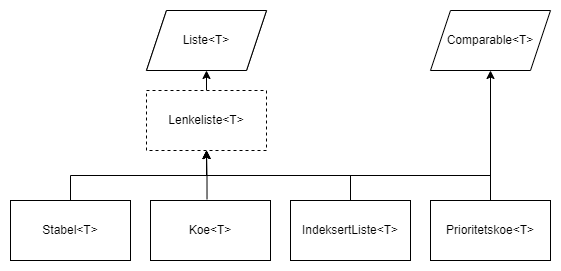

The diagram above was exported from draw.io. Its source (the exported page's mxGraphModel, read from the mxfile embedded in the PNG):
<mxGraphModel dx="1054" dy="928" grid="1" gridSize="10" guides="1" tooltips="1" connect="1" arrows="1" fold="1" page="1" pageScale="1" pageWidth="827" pageHeight="1169" math="0" shadow="0">
  <root>
    <mxCell id="0" />
    <mxCell id="1" parent="0" />
    <mxCell id="2H4wZ7cL-OGh3fIq7D7a-1" value="Liste&amp;lt;T&amp;gt;" style="shape=parallelogram;perimeter=parallelogramPerimeter;whiteSpace=wrap;html=1;fixedSize=1;" parent="1" vertex="1">
      <mxGeometry x="340" y="60" width="120" height="60" as="geometry" />
    </mxCell>
    <mxCell id="2H4wZ7cL-OGh3fIq7D7a-14" style="edgeStyle=orthogonalEdgeStyle;rounded=0;orthogonalLoop=1;jettySize=auto;html=1;exitX=0.5;exitY=0;exitDx=0;exitDy=0;entryX=0.5;entryY=1;entryDx=0;entryDy=0;" parent="1" source="2H4wZ7cL-OGh3fIq7D7a-2" target="2H4wZ7cL-OGh3fIq7D7a-1" edge="1">
      <mxGeometry relative="1" as="geometry" />
    </mxCell>
    <mxCell id="2H4wZ7cL-OGh3fIq7D7a-2" value="Lenkeliste&amp;lt;T&amp;gt;" style="rounded=0;whiteSpace=wrap;html=1;dashed=1;" parent="1" vertex="1">
      <mxGeometry x="340" y="140" width="120" height="60" as="geometry" />
    </mxCell>
    <mxCell id="2H4wZ7cL-OGh3fIq7D7a-11" style="edgeStyle=orthogonalEdgeStyle;rounded=0;orthogonalLoop=1;jettySize=auto;html=1;exitX=0.471;exitY=-0.021;exitDx=0;exitDy=0;exitPerimeter=0;" parent="1" source="2H4wZ7cL-OGh3fIq7D7a-3" edge="1">
      <mxGeometry relative="1" as="geometry">
        <mxPoint x="400" y="200" as="targetPoint" />
      </mxGeometry>
    </mxCell>
    <mxCell id="2H4wZ7cL-OGh3fIq7D7a-3" value="Koe&amp;lt;T&amp;gt;" style="rounded=0;whiteSpace=wrap;html=1;" parent="1" vertex="1">
      <mxGeometry x="344" y="250" width="120" height="60" as="geometry" />
    </mxCell>
    <mxCell id="2H4wZ7cL-OGh3fIq7D7a-10" style="edgeStyle=orthogonalEdgeStyle;rounded=0;orthogonalLoop=1;jettySize=auto;html=1;exitX=0.5;exitY=0;exitDx=0;exitDy=0;entryX=0.5;entryY=1;entryDx=0;entryDy=0;" parent="1" source="2H4wZ7cL-OGh3fIq7D7a-4" target="2H4wZ7cL-OGh3fIq7D7a-2" edge="1">
      <mxGeometry relative="1" as="geometry" />
    </mxCell>
    <mxCell id="2H4wZ7cL-OGh3fIq7D7a-4" value="Stabel&amp;lt;T&amp;gt;" style="rounded=0;whiteSpace=wrap;html=1;" parent="1" vertex="1">
      <mxGeometry x="204" y="250" width="120" height="60" as="geometry" />
    </mxCell>
    <mxCell id="2H4wZ7cL-OGh3fIq7D7a-12" style="edgeStyle=orthogonalEdgeStyle;rounded=0;orthogonalLoop=1;jettySize=auto;html=1;exitX=0.5;exitY=0;exitDx=0;exitDy=0;" parent="1" source="2H4wZ7cL-OGh3fIq7D7a-5" edge="1">
      <mxGeometry relative="1" as="geometry">
        <mxPoint x="400" y="200" as="targetPoint" />
      </mxGeometry>
    </mxCell>
    <mxCell id="2H4wZ7cL-OGh3fIq7D7a-5" value="IndeksertListe&amp;lt;T&amp;gt;" style="rounded=0;whiteSpace=wrap;html=1;" parent="1" vertex="1">
      <mxGeometry x="484" y="250" width="120" height="60" as="geometry" />
    </mxCell>
    <mxCell id="2H4wZ7cL-OGh3fIq7D7a-13" style="edgeStyle=orthogonalEdgeStyle;rounded=0;orthogonalLoop=1;jettySize=auto;html=1;exitX=0.5;exitY=0;exitDx=0;exitDy=0;" parent="1" source="2H4wZ7cL-OGh3fIq7D7a-6" edge="1">
      <mxGeometry relative="1" as="geometry">
        <mxPoint x="400" y="200" as="targetPoint" />
      </mxGeometry>
    </mxCell>
    <mxCell id="2H4wZ7cL-OGh3fIq7D7a-19" style="edgeStyle=orthogonalEdgeStyle;rounded=0;orthogonalLoop=1;jettySize=auto;html=1;entryX=0.5;entryY=1;entryDx=0;entryDy=0;" parent="1" source="2H4wZ7cL-OGh3fIq7D7a-6" target="2H4wZ7cL-OGh3fIq7D7a-18" edge="1">
      <mxGeometry relative="1" as="geometry" />
    </mxCell>
    <mxCell id="2H4wZ7cL-OGh3fIq7D7a-6" value="Prioritetskoe&amp;lt;T&amp;gt;" style="rounded=0;whiteSpace=wrap;html=1;" parent="1" vertex="1">
      <mxGeometry x="624" y="250" width="120" height="60" as="geometry" />
    </mxCell>
    <mxCell id="2H4wZ7cL-OGh3fIq7D7a-16" value="Liste&amp;lt;T&amp;gt;" style="shape=parallelogram;perimeter=parallelogramPerimeter;whiteSpace=wrap;html=1;fixedSize=1;" parent="1" vertex="1">
      <mxGeometry x="340" y="60" width="120" height="60" as="geometry" />
    </mxCell>
    <mxCell id="2H4wZ7cL-OGh3fIq7D7a-18" value="Comparable&amp;lt;T&amp;gt;" style="shape=parallelogram;perimeter=parallelogramPerimeter;whiteSpace=wrap;html=1;fixedSize=1;" parent="1" vertex="1">
      <mxGeometry x="624" y="60" width="120" height="60" as="geometry" />
    </mxCell>
  </root>
</mxGraphModel>